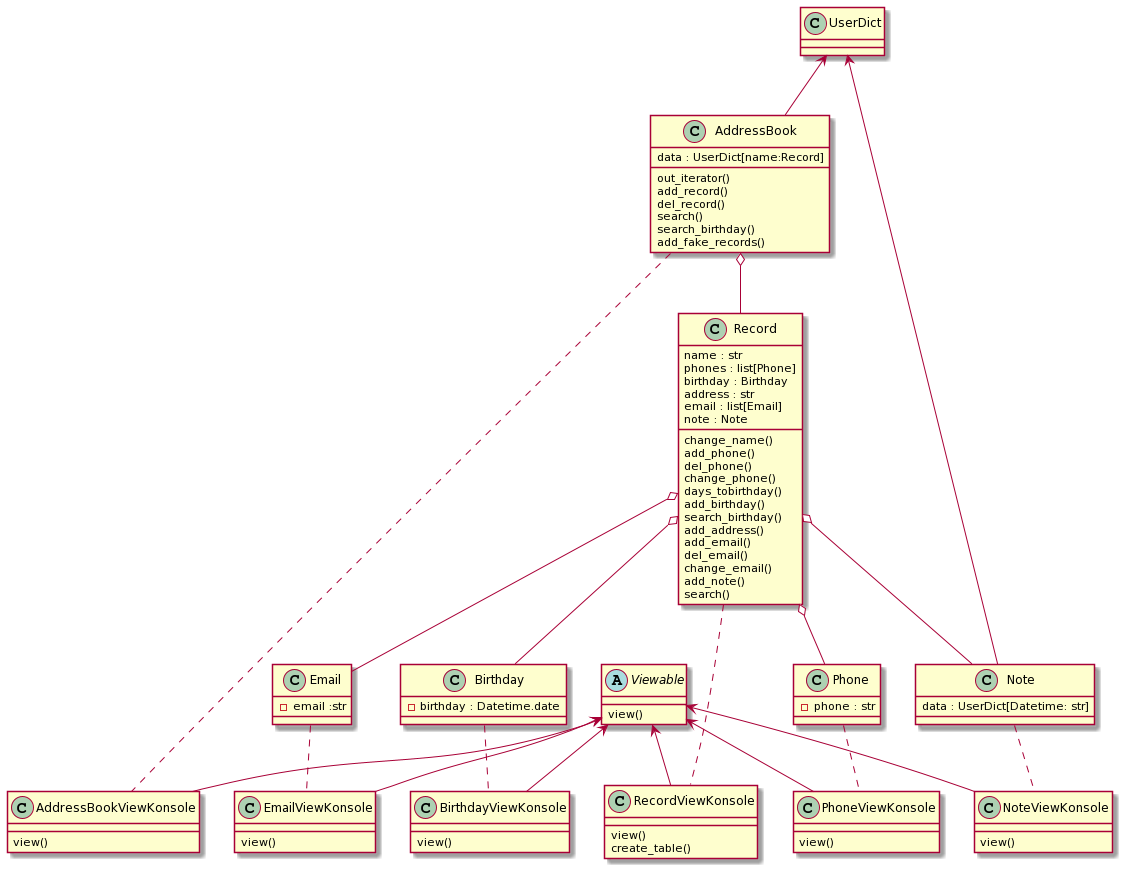

The diagram above was rendered by PlantUML. Its source (embedded in the PNG):
@startuml
class Phone  {
               -phone : str
             }
class Birthday  {
               -birthday : Datetime.date
                }
class Note  {
               data : UserDict[Datetime: str]
             }
class Email  {
               -email :str 
             }
UserDict <-- Note
class Record  {
               name : str
               phones : list[Phone]
               birthday : Birthday
               address : str
               email : list[Email]
               note : Note
              }
class Record  {
               change_name()
               add_phone()
               del_phone()
               change_phone()
               days_tobirthday()
               add_birthday()
               search_birthday()
               add_address()
               add_email() 
               del_email()
               change_email()
               add_note()
               search()
              }
Record o-- Phone
Record o-- Birthday
Record o-- Email
Record o-- Note

class AddressBook {
               data : UserDict[name:Record]
                   }
class AddressBook {
               out_iterator()
               add_record()
               del_record()
               search()
               search_birthday()
               add_fake_records()
                  }

UserDict <-- AddressBook
AddressBook o-- Record


abstract Viewable {
               view()
                  }

class NoteViewKonsole {
               view()
                  }           

class EmailViewKonsole {
               view()
                  }
class PhoneViewKonsole {
               view()
                  }
class BirthdayViewKonsole {
               view()
                  }
class RecordViewKonsole {
               view()
               create_table() 
                  }
class AddressBookViewKonsole {
               view()
                  }

Viewable <-- NoteViewKonsole
Viewable <-- EmailViewKonsole
Viewable <-- PhoneViewKonsole
Viewable <-- BirthdayViewKonsole
Viewable <-- RecordViewKonsole
Viewable <-- AddressBookViewKonsole

Note .. NoteViewKonsole
Email .. EmailViewKonsole
Phone .. PhoneViewKonsole
Birthday .. BirthdayViewKonsole
Record .. RecordViewKonsole
AddressBook .. AddressBookViewKonsole
@enduml